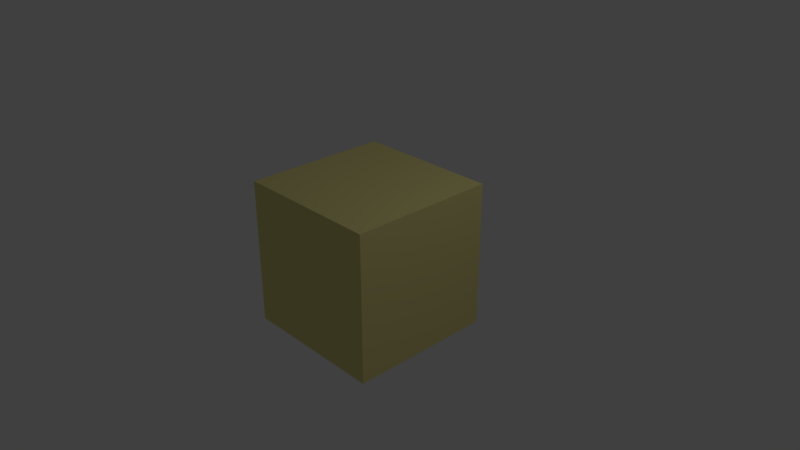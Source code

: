 # Source: coso.blend  (saved by Blender 2.79.0; exported with 4.5.12 LTS)
import bpy
from mathutils import Matrix  # noqa: F401  (used for matrix-valued properties, if any)

bpy.ops.wm.read_factory_settings(use_empty=True)
scene = bpy.context.scene
scene.name = 'Scene'

# ---- collections
col_collection_1 = bpy.data.collections.new('Collection 1'); scene.collection.children.link(col_collection_1)

# ---- materials (node trees are filled in below, after node groups)
mat_material_001 = bpy.data.materials.new('Material.001')
mat_material_001.alpha_threshold = 0.0
mat_material_001.use_transparent_shadow = False
mat_material_001.diffuse_color = (0.8, 0.7166, 0.285, 1.0)
mat_material_001.specular_color = (1.0, 0.9743, 0.4485)
mat_material_001.roughness = 0.5

# ---- material node trees

# ---- world
world_world = bpy.data.worlds.new('World'); scene.world = world_world
world_world.color = (0.05088, 0.05088, 0.05088)
world_world.use_sun_shadow = False
world_world.sun_shadow_jitter_overblur = 0.0
world_world.cycles.sampling_method = 'MANUAL'

# ---- cameras
cam_camera = bpy.data.cameras.new('Camera')
cam_camera.clip_end = 100.0
cam_camera.lens = 35.0
cam_camera.sensor_width = 32.0
cam_camera.sensor_height = 18.0
cam_camera.ortho_scale = 7.314
cam_camera.dof.focus_distance = 0.0
cam_camera.dof.aperture_fstop = 128.0

# ---- lights
light_lamp = bpy.data.lights.new('Lamp', 'POINT')
light_lamp.transmission_factor = 0.0
light_lamp.cutoff_distance = 30.0
light_lamp.energy = 100.0
light_lamp.shadow_buffer_clip_start = 1.001
light_lamp.shadow_soft_size = 0.1
light_lamp.shadow_maximum_resolution = 0.006
light_lamp.use_absolute_resolution = True

# ---- meshes
me_cube = bpy.data.meshes.new('Cube')
me_cube.from_pydata([(1.0, 1.0, -1.0), (1.0, -1.0, -1.0), (-1.0, -1.0, -1.0), (-1.0, 1.0, -1.0), (1.0, 1.0, 1.0), (1.0, -1.0, 1.0), (-1.0, -1.0, 1.0), (-1.0, 1.0, 1.0)], [], [(0, 1, 2, 3), (4, 7, 6, 5), (0, 4, 5, 1), (1, 5, 6, 2), (2, 6, 7, 3), (4, 0, 3, 7)])
me_cube.materials.append(mat_material_001)
me_cube.use_remesh_preserve_volume = False
me_cube.use_remesh_preserve_attributes = False
me_cube.use_mirror_vertex_groups = False
me_cube.update()

# ---- objects
ob_cube = bpy.data.objects.new('Cube', me_cube)
ob_lamp = bpy.data.objects.new('Lamp', light_lamp)
ob_camera = bpy.data.objects.new('Camera', cam_camera)

# ---- transforms, parenting, visibility, modifiers, constraints
ob_cube.location = (0.0, 0.0, 0.0)
ob_cube.lock_rotations_4d = False
ob_cube.empty_display_type = 'ARROWS'
ob_cube.lineart.crease_threshold = 0.0
ob_lamp.location = (4.076, 1.005, 5.904)
ob_lamp.rotation_euler = (0.6503, 0.05522, 1.866)
ob_lamp.lock_rotations_4d = False
ob_lamp.empty_display_type = 'ARROWS'
ob_lamp.color = (0.0, 0.0, 0.0, 0.0)
ob_lamp.lineart.crease_threshold = 0.0
ob_camera.location = (7.481, -6.508, 5.344)
ob_camera.rotation_euler = (1.109, 0.0, 0.8149)
ob_camera.lock_rotations_4d = False
ob_camera.empty_display_type = 'ARROWS'
ob_camera.color = (0.0, 0.0, 0.0, 0.0)
ob_camera.display_type = 'WIRE'
ob_camera.lineart.crease_threshold = 0.0

# ---- collection membership
col_collection_1.objects.link(ob_cube)
col_collection_1.objects.link(ob_lamp)
col_collection_1.objects.link(ob_camera)

# ---- scene / render settings (as saved in the file)
scene.camera = ob_camera
scene.frame_start = 1; scene.frame_end = 250; scene.frame_set(1)
scene.render.engine = 'BLENDER_EEVEE_NEXT'
scene.render.resolution_percentage = 50
scene.render.dither_intensity = 0.0
scene.cycles.use_denoising = False
scene.cycles.samples = 128
scene.cycles.sampling_pattern = 'TABULATED_SOBOL'
scene.cycles.use_adaptive_sampling = False
scene.cycles.use_light_tree = False
scene.cycles.blur_glossy = 0.0
scene.cycles.sample_clamp_indirect = 0.0
scene.view_settings.view_transform = 'Standard'
bpy.context.view_layer.update()
